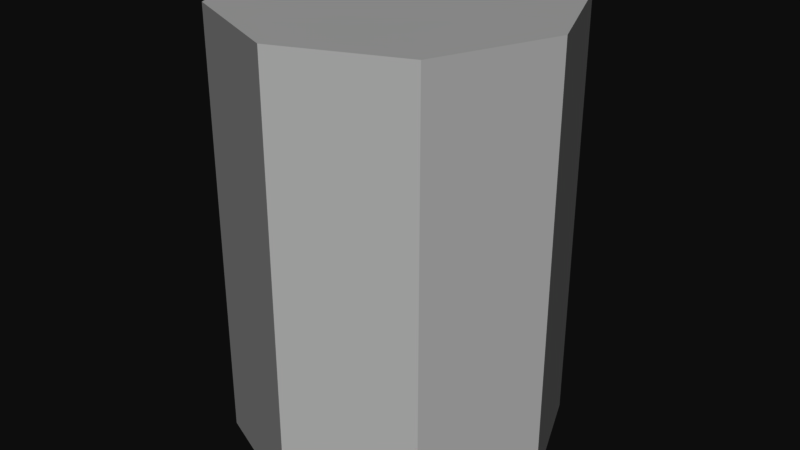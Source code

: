 # Source: soup.blend  (saved by Blender 2.79.0; exported with 4.5.12 LTS)
import bpy
from mathutils import Matrix  # noqa: F401  (used for matrix-valued properties, if any)

bpy.ops.wm.read_factory_settings(use_empty=True)
scene = bpy.context.scene
scene.name = 'Scene'

# ---- collections
col_collection_1 = bpy.data.collections.new('Collection 1'); scene.collection.children.link(col_collection_1)

# ---- materials (node trees are filled in below, after node groups)
mat_soup = bpy.data.materials.new('soup')
mat_soup.alpha_threshold = 0.0
mat_soup.use_transparent_shadow = False
mat_soup.specular_color = (0.8, 0.8, 0.8)
mat_soup.roughness = 0.5

# ---- material node trees

# ---- world
world_world = bpy.data.worlds.new('World'); scene.world = world_world
world_world.color = (0.05088, 0.05088, 0.05088)
world_world.use_sun_shadow = False
world_world.sun_shadow_jitter_overblur = 0.0
world_world.cycles.sampling_method = 'MANUAL'

# ---- meshes
me_cylinder = bpy.data.meshes.new('Cylinder')
me_cylinder.from_pydata([(1.0, 2.384e-07, -1.192e-07), (1.0, -2.384e-07, 2.0), (0.7071, -0.7071, -1.192e-07), (0.7071, -0.7071, 2.0), (-2.384e-07, -1.0, -1.192e-07), (1.788e-07, -1.0, 2.0), (-0.7071, -0.7071, 0.0), (-0.7071, -0.7071, 2.0), (-1.0, 1.192e-07, 1.192e-07), (-1.0, -2.384e-07, 2.0), (-0.7071, 0.7071, 1.788e-07), (-0.7071, 0.7071, 2.0), (-2.98e-07, 1.0, 1.192e-07), (1.192e-07, 1.0, 2.0), (0.7071, 0.7071, 0.0), (0.7071, 0.7071, 2.0)], [], [(0, 1, 3, 2), (2, 3, 5, 4), (4, 5, 7, 6), (6, 7, 9, 8), (8, 9, 11, 10), (10, 11, 13, 12), (3, 1, 15, 13, 11, 9, 7, 5), (12, 13, 15, 14), (14, 15, 1, 0), (0, 2, 4, 6, 8, 10, 12, 14)])
me_cylinder.polygons.foreach_set('use_smooth', [True] * 10)
_k = set([(0, 1), (0, 2), (0, 14), (1, 3), (1, 15), (2, 3), (2, 4), (3, 5), (4, 5), (4, 6), (5, 7), (6, 7), (6, 8), (7, 9), (8, 9), (8, 10), (9, 11), (10, 11), (10, 12), (11, 13), (12, 13), (12, 14), (13, 15), (14, 15)])
me_cylinder.attributes.new('sharp_edge', 'BOOLEAN', 'EDGE').data.foreach_set('value', [ (min(e.vertices), max(e.vertices)) in _k for e in me_cylinder.edges])
_uv = me_cylinder.uv_layers.new(name='UVMap')
_uv.uv.foreach_set('vector', [1.0, 0.0, 1.0, 0.5198, 0.847, 0.5198, 0.847, 0.0, 0.847, 0.0, 0.847, 0.5198, 0.7388, 0.5198, 0.7388, 3.098e-08, 3.575e-08, 0.5198, 0.0, 6.196e-08, 0.1082, 0.0, 0.1082, 0.5198, 0.1082, 0.5198, 0.1082, 0.0, 0.2612, 1.549e-08, 0.2612, 0.5198, 0.2612, 0.5198, 0.2612, 1.549e-08, 0.3694, 0.0, 0.3694, 0.5198, 0.7388, 0.0, 0.7388, 0.5198, 0.6306, 0.5198, 0.6306, 0.0, 0.1082, 0.5198, 0.2612, 0.5198, 0.3694, 0.6604, 0.3694, 0.8593, 0.2612, 1.0, 0.1082, 1.0, 0.0, 0.8593, 2.383e-08, 0.6604, 0.6306, 0.0, 0.6306, 0.5198, 0.4776, 0.5198, 0.4776, 1.549e-08, 0.4776, 1.549e-08, 0.4776, 0.5198, 0.3694, 0.5198, 0.3694, 1.549e-08, 0.4776, 1.0, 0.3694, 0.8593, 0.3694, 0.6604, 0.4776, 0.5198, 0.6306, 0.5198, 0.7388, 0.6604, 0.7388, 0.8593, 0.6306, 1.0])
me_cylinder.materials.append(mat_soup)
me_cylinder.use_remesh_preserve_volume = False
me_cylinder.use_remesh_preserve_attributes = False
me_cylinder.use_mirror_vertex_groups = False
me_cylinder.update()
me_cylinder.normals_split_custom_set([tuple(v) for v in zip(*[iter([0.9239, -0.3827, -3.274e-07, 0.9239, -0.3827, -3.274e-07, 0.9239, -0.3827, -3.274e-07, 0.9239, -0.3827, -3.274e-07, 0.3827, -0.9239, -2.726e-07, 0.3827, -0.9239, -2.726e-07, 0.3827, -0.9239, -2.726e-07, 0.3827, -0.9239, -2.726e-07, -0.3827, -0.9239, -1.424e-07, -0.3827, -0.9239, -1.424e-07, -0.3827, -0.9239, -1.424e-07, -0.3827, -0.9239, -1.424e-07, -0.9239, -0.3827, 1.217e-07, -0.9239, -0.3827, 1.217e-07, -0.9239, -0.3827, 1.217e-07, -0.9239, -0.3827, 1.217e-07, -0.9239, 0.3827, 2.835e-07, -0.9239, 0.3827, 2.835e-07, -0.9239, 0.3827, 2.835e-07, -0.9239, 0.3827, 2.835e-07, -0.3827, 0.9239, 2.726e-07, -0.3827, 0.9239, 2.726e-07, -0.3827, 0.9239, 2.726e-07, -0.3827, 0.9239, 2.726e-07, 4.215e-08, -7.195e-08, 1.0, 4.215e-08, -7.195e-08, 1.0, 4.215e-08, -7.195e-08, 1.0, 4.215e-08, -7.195e-08, 1.0, 4.215e-08, -7.195e-08, 1.0, 4.215e-08, -7.195e-08, 1.0, 4.215e-08, -7.195e-08, 1.0, 4.215e-08, -7.195e-08, 1.0, 0.3827, 0.9239, 1.424e-07, 0.3827, 0.9239, 1.424e-07, 0.3827, 0.9239, 1.424e-07, 0.3827, 0.9239, 1.424e-07, 0.9239, 0.3827, -1.412e-07, 0.9239, 0.3827, -1.412e-07, 0.9239, 0.3827, -1.412e-07, 0.9239, 0.3827, -1.412e-07, -1.123e-07, 1.123e-07, -1.0, -1.123e-07, 1.123e-07, -1.0, -1.123e-07, 1.123e-07, -1.0, -1.123e-07, 1.123e-07, -1.0, -1.123e-07, 1.123e-07, -1.0, -1.123e-07, 1.123e-07, -1.0, -1.123e-07, 1.123e-07, -1.0, -1.123e-07, 1.123e-07, -1.0])] * 3)])

# ---- objects
ob_cylinder = bpy.data.objects.new('Cylinder', me_cylinder)

# ---- transforms, parenting, visibility, modifiers, constraints
ob_cylinder.location = (0.0, 0.0, 0.0)
ob_cylinder.rotation_euler = (-1.629e-07, 0.0, 0.0)
ob_cylinder.scale = (1.0, 1.0, 1.307)
ob_cylinder.color = (0.8, 0.8, 0.8, 1.0)
ob_cylinder.lineart.crease_threshold = 0.0

# ---- collection membership
col_collection_1.objects.link(ob_cylinder)

# ---- scene / render settings (as saved in the file)
scene.frame_start = 1; scene.frame_end = 250; scene.frame_set(1)
scene.render.engine = 'BLENDER_EEVEE_NEXT'
scene.render.resolution_percentage = 50
scene.render.dither_intensity = 0.0
scene.cycles.use_denoising = False
scene.cycles.samples = 128
scene.cycles.sampling_pattern = 'TABULATED_SOBOL'
scene.cycles.use_adaptive_sampling = False
scene.cycles.use_light_tree = False
scene.cycles.blur_glossy = 0.0
scene.cycles.sample_clamp_indirect = 0.0
scene.view_settings.view_transform = 'Raw'
bpy.context.view_layer.update()

# ---- added for rendering (the .blend has no active camera and no usable light): camera, sun
cam_auto = bpy.data.cameras.new('AutoCamera')
cam_auto.lens = 50.0
cam_auto.sensor_width = 36.0
cam_auto.clip_end = 1000.0
ob_auto_camera = bpy.data.objects.new('AutoCamera', cam_auto)
scene.collection.objects.link(ob_auto_camera)
ob_auto_camera.location = (3.56391, -4.27669, 4.15855)
ob_auto_camera.rotation_euler = (1.09748, -7.21219e-08, 0.694738)
scene.camera = ob_auto_camera
light_auto_sun = bpy.data.lights.new('AutoSun', 'SUN')
light_auto_sun.energy = 3.0
light_auto_sun.angle = 0.0523599
ob_auto_sun = bpy.data.objects.new('AutoSun', light_auto_sun)
scene.collection.objects.link(ob_auto_sun)
ob_auto_sun.rotation_euler = (0.872665, 0.174533, 0.523599)
bpy.context.view_layer.update()

